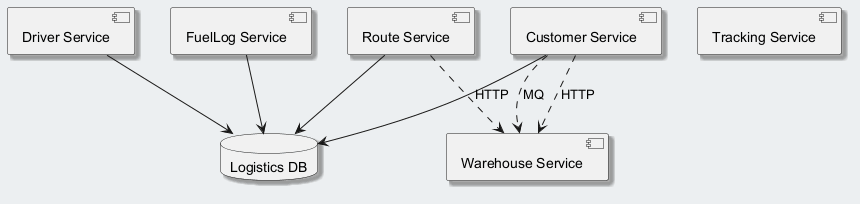

The diagram above was rendered by PlantUML. Its source (embedded in the PNG):
@startuml
skinparam backgroundColor #ECEFF1
skinparam classBackgroundColor #FFFFFF
skinparam classBorderColor #455A64
skinparam shadowing true
component "Driver Service" as C_DriverService
component "FuelLog Service" as C_FuelLogService
component "Warehouse Service" as C_WarehouseService
component "Route Service" as C_RouteService
component "Customer Service" as C_CustomerService
component "Tracking Service" as C_TrackingService
database "Logistics DB" as DB_logistics
C_DriverService --> DB_logistics
C_FuelLogService --> DB_logistics
C_RouteService --> DB_logistics
C_CustomerService --> DB_logistics
C_CustomerService ..> C_WarehouseService : HTTP
C_CustomerService ..> C_WarehouseService : MQ
C_RouteService ..> C_WarehouseService : HTTP
@enduml